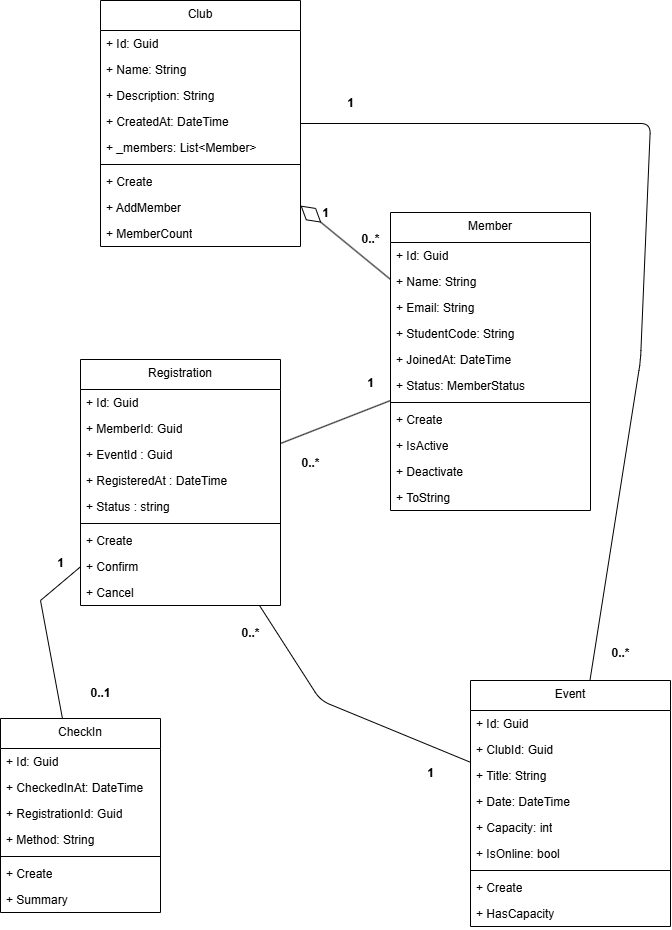

The diagram above was exported from draw.io. Its source (the exported page's mxGraphModel, read from the mxfile embedded in the PNG):
<mxGraphModel dx="1518" dy="1187" grid="1" gridSize="10" guides="1" tooltips="1" connect="1" arrows="1" fold="1" page="1" pageScale="1" pageWidth="850" pageHeight="1100" math="0" shadow="0">
  <root>
    <mxCell id="0" />
    <mxCell id="1" parent="0" />
    <mxCell id="3F2l6TLk5eEbqRjTGmWA-5" parent="1" style="swimlane;fontStyle=1;align=center;verticalAlign=top;childLayout=stackLayout;horizontal=1;startSize=30;horizontalStack=0;resizeParent=1;resizeParentMax=0;resizeLast=0;collapsible=1;marginBottom=0;whiteSpace=wrap;html=1;" value="&lt;span style=&quot;font-weight: 400;&quot;&gt;CheckIn&lt;/span&gt;" vertex="1">
      <mxGeometry height="194" width="160" x="60" y="758" as="geometry">
        <mxRectangle height="30" width="80" x="390" y="240" as="alternateBounds" />
      </mxGeometry>
    </mxCell>
    <mxCell id="3F2l6TLk5eEbqRjTGmWA-6" parent="3F2l6TLk5eEbqRjTGmWA-5" style="text;strokeColor=none;fillColor=none;align=left;verticalAlign=top;spacingLeft=4;spacingRight=4;overflow=hidden;rotatable=0;points=[[0,0.5],[1,0.5]];portConstraint=eastwest;whiteSpace=wrap;html=1;" value="+ Id: Guid" vertex="1">
      <mxGeometry height="26" width="160" y="30" as="geometry" />
    </mxCell>
    <mxCell id="3F2l6TLk5eEbqRjTGmWA-11" parent="3F2l6TLk5eEbqRjTGmWA-5" style="text;strokeColor=none;fillColor=none;align=left;verticalAlign=top;spacingLeft=4;spacingRight=4;overflow=hidden;rotatable=0;points=[[0,0.5],[1,0.5]];portConstraint=eastwest;whiteSpace=wrap;html=1;" value="+ CheckedInAt: DateTime" vertex="1">
      <mxGeometry height="26" width="160" y="56" as="geometry" />
    </mxCell>
    <mxCell id="3F2l6TLk5eEbqRjTGmWA-10" parent="3F2l6TLk5eEbqRjTGmWA-5" style="text;strokeColor=none;fillColor=none;align=left;verticalAlign=top;spacingLeft=4;spacingRight=4;overflow=hidden;rotatable=0;points=[[0,0.5],[1,0.5]];portConstraint=eastwest;whiteSpace=wrap;html=1;" value="+ RegistrationId: Guid" vertex="1">
      <mxGeometry height="26" width="160" y="82" as="geometry" />
    </mxCell>
    <mxCell id="3F2l6TLk5eEbqRjTGmWA-12" parent="3F2l6TLk5eEbqRjTGmWA-5" style="text;strokeColor=none;fillColor=none;align=left;verticalAlign=top;spacingLeft=4;spacingRight=4;overflow=hidden;rotatable=0;points=[[0,0.5],[1,0.5]];portConstraint=eastwest;whiteSpace=wrap;html=1;" value="+ Method: String" vertex="1">
      <mxGeometry height="26" width="160" y="108" as="geometry" />
    </mxCell>
    <mxCell id="3F2l6TLk5eEbqRjTGmWA-7" parent="3F2l6TLk5eEbqRjTGmWA-5" style="line;strokeWidth=1;fillColor=none;align=left;verticalAlign=middle;spacingTop=-1;spacingLeft=3;spacingRight=3;rotatable=0;labelPosition=right;points=[];portConstraint=eastwest;strokeColor=inherit;" value="" vertex="1">
      <mxGeometry height="8" width="160" y="134" as="geometry" />
    </mxCell>
    <mxCell id="3F2l6TLk5eEbqRjTGmWA-20" parent="3F2l6TLk5eEbqRjTGmWA-5" style="text;strokeColor=none;fillColor=none;align=left;verticalAlign=top;spacingLeft=4;spacingRight=4;overflow=hidden;rotatable=0;points=[[0,0.5],[1,0.5]];portConstraint=eastwest;whiteSpace=wrap;html=1;" value="+ Create" vertex="1">
      <mxGeometry height="26" width="160" y="142" as="geometry" />
    </mxCell>
    <mxCell id="3F2l6TLk5eEbqRjTGmWA-8" parent="3F2l6TLk5eEbqRjTGmWA-5" style="text;strokeColor=none;fillColor=none;align=left;verticalAlign=top;spacingLeft=4;spacingRight=4;overflow=hidden;rotatable=0;points=[[0,0.5],[1,0.5]];portConstraint=eastwest;whiteSpace=wrap;html=1;" value="+ Summary" vertex="1">
      <mxGeometry height="26" width="160" y="168" as="geometry" />
    </mxCell>
    <mxCell id="3F2l6TLk5eEbqRjTGmWA-21" parent="1" style="swimlane;fontStyle=1;align=center;verticalAlign=top;childLayout=stackLayout;horizontal=1;startSize=30;horizontalStack=0;resizeParent=1;resizeParentMax=0;resizeLast=0;collapsible=1;marginBottom=0;whiteSpace=wrap;html=1;" value="&lt;span style=&quot;font-weight: 400;&quot;&gt;Club&lt;/span&gt;" vertex="1">
      <mxGeometry height="246" width="200" x="160" y="40" as="geometry">
        <mxRectangle height="30" width="80" x="390" y="240" as="alternateBounds" />
      </mxGeometry>
    </mxCell>
    <mxCell id="3F2l6TLk5eEbqRjTGmWA-22" parent="3F2l6TLk5eEbqRjTGmWA-21" style="text;strokeColor=none;fillColor=none;align=left;verticalAlign=top;spacingLeft=4;spacingRight=4;overflow=hidden;rotatable=0;points=[[0,0.5],[1,0.5]];portConstraint=eastwest;whiteSpace=wrap;html=1;" value="+ Id: Guid" vertex="1">
      <mxGeometry height="26" width="200" y="30" as="geometry" />
    </mxCell>
    <mxCell id="3F2l6TLk5eEbqRjTGmWA-23" parent="3F2l6TLk5eEbqRjTGmWA-21" style="text;strokeColor=none;fillColor=none;align=left;verticalAlign=top;spacingLeft=4;spacingRight=4;overflow=hidden;rotatable=0;points=[[0,0.5],[1,0.5]];portConstraint=eastwest;whiteSpace=wrap;html=1;" value="+ Name: String" vertex="1">
      <mxGeometry height="26" width="200" y="56" as="geometry" />
    </mxCell>
    <mxCell id="3F2l6TLk5eEbqRjTGmWA-24" parent="3F2l6TLk5eEbqRjTGmWA-21" style="text;strokeColor=none;fillColor=none;align=left;verticalAlign=top;spacingLeft=4;spacingRight=4;overflow=hidden;rotatable=0;points=[[0,0.5],[1,0.5]];portConstraint=eastwest;whiteSpace=wrap;html=1;" value="+ Description: String" vertex="1">
      <mxGeometry height="26" width="200" y="82" as="geometry" />
    </mxCell>
    <mxCell id="3F2l6TLk5eEbqRjTGmWA-25" parent="3F2l6TLk5eEbqRjTGmWA-21" style="text;strokeColor=none;fillColor=none;align=left;verticalAlign=top;spacingLeft=4;spacingRight=4;overflow=hidden;rotatable=0;points=[[0,0.5],[1,0.5]];portConstraint=eastwest;whiteSpace=wrap;html=1;" value="+ CreatedAt: DateTime" vertex="1">
      <mxGeometry height="26" width="200" y="108" as="geometry" />
    </mxCell>
    <mxCell id="3F2l6TLk5eEbqRjTGmWA-29" parent="3F2l6TLk5eEbqRjTGmWA-21" style="text;strokeColor=none;fillColor=none;align=left;verticalAlign=top;spacingLeft=4;spacingRight=4;overflow=hidden;rotatable=0;points=[[0,0.5],[1,0.5]];portConstraint=eastwest;whiteSpace=wrap;html=1;" value="+ _members: List&amp;lt;Member&amp;gt;" vertex="1">
      <mxGeometry height="26" width="200" y="134" as="geometry" />
    </mxCell>
    <mxCell id="3F2l6TLk5eEbqRjTGmWA-26" parent="3F2l6TLk5eEbqRjTGmWA-21" style="line;strokeWidth=1;fillColor=none;align=left;verticalAlign=middle;spacingTop=-1;spacingLeft=3;spacingRight=3;rotatable=0;labelPosition=right;points=[];portConstraint=eastwest;strokeColor=inherit;" value="" vertex="1">
      <mxGeometry height="8" width="200" y="160" as="geometry" />
    </mxCell>
    <mxCell id="3F2l6TLk5eEbqRjTGmWA-27" parent="3F2l6TLk5eEbqRjTGmWA-21" style="text;strokeColor=none;fillColor=none;align=left;verticalAlign=top;spacingLeft=4;spacingRight=4;overflow=hidden;rotatable=0;points=[[0,0.5],[1,0.5]];portConstraint=eastwest;whiteSpace=wrap;html=1;" value="+ Create" vertex="1">
      <mxGeometry height="26" width="200" y="168" as="geometry" />
    </mxCell>
    <mxCell id="3F2l6TLk5eEbqRjTGmWA-30" parent="3F2l6TLk5eEbqRjTGmWA-21" style="text;strokeColor=none;fillColor=none;align=left;verticalAlign=top;spacingLeft=4;spacingRight=4;overflow=hidden;rotatable=0;points=[[0,0.5],[1,0.5]];portConstraint=eastwest;whiteSpace=wrap;html=1;" value="+ AddMember" vertex="1">
      <mxGeometry height="26" width="200" y="194" as="geometry" />
    </mxCell>
    <mxCell id="3F2l6TLk5eEbqRjTGmWA-28" parent="3F2l6TLk5eEbqRjTGmWA-21" style="text;strokeColor=none;fillColor=none;align=left;verticalAlign=top;spacingLeft=4;spacingRight=4;overflow=hidden;rotatable=0;points=[[0,0.5],[1,0.5]];portConstraint=eastwest;whiteSpace=wrap;html=1;" value="+ MemberCount" vertex="1">
      <mxGeometry height="26" width="200" y="220" as="geometry" />
    </mxCell>
    <mxCell id="3F2l6TLk5eEbqRjTGmWA-31" parent="1" style="swimlane;fontStyle=1;align=center;verticalAlign=top;childLayout=stackLayout;horizontal=1;startSize=30;horizontalStack=0;resizeParent=1;resizeParentMax=0;resizeLast=0;collapsible=1;marginBottom=0;whiteSpace=wrap;html=1;" value="&lt;span style=&quot;font-weight: 400;&quot;&gt;Member&lt;/span&gt;" vertex="1">
      <mxGeometry height="298" width="200" x="450" y="252" as="geometry">
        <mxRectangle height="30" width="80" x="390" y="240" as="alternateBounds" />
      </mxGeometry>
    </mxCell>
    <mxCell id="3F2l6TLk5eEbqRjTGmWA-32" parent="3F2l6TLk5eEbqRjTGmWA-31" style="text;strokeColor=none;fillColor=none;align=left;verticalAlign=top;spacingLeft=4;spacingRight=4;overflow=hidden;rotatable=0;points=[[0,0.5],[1,0.5]];portConstraint=eastwest;whiteSpace=wrap;html=1;" value="+ Id: Guid" vertex="1">
      <mxGeometry height="26" width="200" y="30" as="geometry" />
    </mxCell>
    <mxCell id="3F2l6TLk5eEbqRjTGmWA-33" parent="3F2l6TLk5eEbqRjTGmWA-31" style="text;strokeColor=none;fillColor=none;align=left;verticalAlign=top;spacingLeft=4;spacingRight=4;overflow=hidden;rotatable=0;points=[[0,0.5],[1,0.5]];portConstraint=eastwest;whiteSpace=wrap;html=1;" value="+ Name: String" vertex="1">
      <mxGeometry height="26" width="200" y="56" as="geometry" />
    </mxCell>
    <mxCell id="3F2l6TLk5eEbqRjTGmWA-34" parent="3F2l6TLk5eEbqRjTGmWA-31" style="text;strokeColor=none;fillColor=none;align=left;verticalAlign=top;spacingLeft=4;spacingRight=4;overflow=hidden;rotatable=0;points=[[0,0.5],[1,0.5]];portConstraint=eastwest;whiteSpace=wrap;html=1;" value="+ Email: String" vertex="1">
      <mxGeometry height="26" width="200" y="82" as="geometry" />
    </mxCell>
    <mxCell id="3F2l6TLk5eEbqRjTGmWA-35" parent="3F2l6TLk5eEbqRjTGmWA-31" style="text;strokeColor=none;fillColor=none;align=left;verticalAlign=top;spacingLeft=4;spacingRight=4;overflow=hidden;rotatable=0;points=[[0,0.5],[1,0.5]];portConstraint=eastwest;whiteSpace=wrap;html=1;" value="+ StudentCode: String" vertex="1">
      <mxGeometry height="26" width="200" y="108" as="geometry" />
    </mxCell>
    <mxCell id="3F2l6TLk5eEbqRjTGmWA-41" parent="3F2l6TLk5eEbqRjTGmWA-31" style="text;strokeColor=none;fillColor=none;align=left;verticalAlign=top;spacingLeft=4;spacingRight=4;overflow=hidden;rotatable=0;points=[[0,0.5],[1,0.5]];portConstraint=eastwest;whiteSpace=wrap;html=1;" value="+ JoinedAt: DateTime" vertex="1">
      <mxGeometry height="26" width="200" y="134" as="geometry" />
    </mxCell>
    <mxCell id="3F2l6TLk5eEbqRjTGmWA-36" parent="3F2l6TLk5eEbqRjTGmWA-31" style="text;strokeColor=none;fillColor=none;align=left;verticalAlign=top;spacingLeft=4;spacingRight=4;overflow=hidden;rotatable=0;points=[[0,0.5],[1,0.5]];portConstraint=eastwest;whiteSpace=wrap;html=1;" value="+ Status: MemberStatus" vertex="1">
      <mxGeometry height="26" width="200" y="160" as="geometry" />
    </mxCell>
    <mxCell id="3F2l6TLk5eEbqRjTGmWA-37" parent="3F2l6TLk5eEbqRjTGmWA-31" style="line;strokeWidth=1;fillColor=none;align=left;verticalAlign=middle;spacingTop=-1;spacingLeft=3;spacingRight=3;rotatable=0;labelPosition=right;points=[];portConstraint=eastwest;strokeColor=inherit;" value="" vertex="1">
      <mxGeometry height="8" width="200" y="186" as="geometry" />
    </mxCell>
    <mxCell id="3F2l6TLk5eEbqRjTGmWA-38" parent="3F2l6TLk5eEbqRjTGmWA-31" style="text;strokeColor=none;fillColor=none;align=left;verticalAlign=top;spacingLeft=4;spacingRight=4;overflow=hidden;rotatable=0;points=[[0,0.5],[1,0.5]];portConstraint=eastwest;whiteSpace=wrap;html=1;" value="+ Create" vertex="1">
      <mxGeometry height="26" width="200" y="194" as="geometry" />
    </mxCell>
    <mxCell id="3F2l6TLk5eEbqRjTGmWA-39" parent="3F2l6TLk5eEbqRjTGmWA-31" style="text;strokeColor=none;fillColor=none;align=left;verticalAlign=top;spacingLeft=4;spacingRight=4;overflow=hidden;rotatable=0;points=[[0,0.5],[1,0.5]];portConstraint=eastwest;whiteSpace=wrap;html=1;" value="+ IsActive" vertex="1">
      <mxGeometry height="26" width="200" y="220" as="geometry" />
    </mxCell>
    <mxCell id="3F2l6TLk5eEbqRjTGmWA-40" parent="3F2l6TLk5eEbqRjTGmWA-31" style="text;strokeColor=none;fillColor=none;align=left;verticalAlign=top;spacingLeft=4;spacingRight=4;overflow=hidden;rotatable=0;points=[[0,0.5],[1,0.5]];portConstraint=eastwest;whiteSpace=wrap;html=1;" value="+ Deactivate" vertex="1">
      <mxGeometry height="26" width="200" y="246" as="geometry" />
    </mxCell>
    <mxCell id="3F2l6TLk5eEbqRjTGmWA-43" parent="3F2l6TLk5eEbqRjTGmWA-31" style="text;strokeColor=none;fillColor=none;align=left;verticalAlign=top;spacingLeft=4;spacingRight=4;overflow=hidden;rotatable=0;points=[[0,0.5],[1,0.5]];portConstraint=eastwest;whiteSpace=wrap;html=1;" value="+ ToString" vertex="1">
      <mxGeometry height="26" width="200" y="272" as="geometry" />
    </mxCell>
    <mxCell id="3F2l6TLk5eEbqRjTGmWA-44" parent="1" style="swimlane;fontStyle=1;align=center;verticalAlign=top;childLayout=stackLayout;horizontal=1;startSize=30;horizontalStack=0;resizeParent=1;resizeParentMax=0;resizeLast=0;collapsible=1;marginBottom=0;whiteSpace=wrap;html=1;" value="&lt;span style=&quot;font-weight: 400;&quot;&gt;Event&lt;/span&gt;" vertex="1">
      <mxGeometry height="246" width="200" x="530" y="720" as="geometry">
        <mxRectangle height="30" width="80" x="390" y="240" as="alternateBounds" />
      </mxGeometry>
    </mxCell>
    <mxCell id="3F2l6TLk5eEbqRjTGmWA-45" parent="3F2l6TLk5eEbqRjTGmWA-44" style="text;strokeColor=none;fillColor=none;align=left;verticalAlign=top;spacingLeft=4;spacingRight=4;overflow=hidden;rotatable=0;points=[[0,0.5],[1,0.5]];portConstraint=eastwest;whiteSpace=wrap;html=1;" value="+ Id: Guid" vertex="1">
      <mxGeometry height="26" width="200" y="30" as="geometry" />
    </mxCell>
    <mxCell id="3F2l6TLk5eEbqRjTGmWA-46" parent="3F2l6TLk5eEbqRjTGmWA-44" style="text;strokeColor=none;fillColor=none;align=left;verticalAlign=top;spacingLeft=4;spacingRight=4;overflow=hidden;rotatable=0;points=[[0,0.5],[1,0.5]];portConstraint=eastwest;whiteSpace=wrap;html=1;" value="+ ClubId: Guid" vertex="1">
      <mxGeometry height="26" width="200" y="56" as="geometry" />
    </mxCell>
    <mxCell id="3F2l6TLk5eEbqRjTGmWA-47" parent="3F2l6TLk5eEbqRjTGmWA-44" style="text;strokeColor=none;fillColor=none;align=left;verticalAlign=top;spacingLeft=4;spacingRight=4;overflow=hidden;rotatable=0;points=[[0,0.5],[1,0.5]];portConstraint=eastwest;whiteSpace=wrap;html=1;" value="+ Title: String" vertex="1">
      <mxGeometry height="26" width="200" y="82" as="geometry" />
    </mxCell>
    <mxCell id="3F2l6TLk5eEbqRjTGmWA-49" parent="3F2l6TLk5eEbqRjTGmWA-44" style="text;strokeColor=none;fillColor=none;align=left;verticalAlign=top;spacingLeft=4;spacingRight=4;overflow=hidden;rotatable=0;points=[[0,0.5],[1,0.5]];portConstraint=eastwest;whiteSpace=wrap;html=1;" value="+ Date: DateTime" vertex="1">
      <mxGeometry height="26" width="200" y="108" as="geometry" />
    </mxCell>
    <mxCell id="3F2l6TLk5eEbqRjTGmWA-56" parent="3F2l6TLk5eEbqRjTGmWA-44" style="text;strokeColor=none;fillColor=none;align=left;verticalAlign=top;spacingLeft=4;spacingRight=4;overflow=hidden;rotatable=0;points=[[0,0.5],[1,0.5]];portConstraint=eastwest;whiteSpace=wrap;html=1;" value="+ Capacity: int" vertex="1">
      <mxGeometry height="26" width="200" y="134" as="geometry" />
    </mxCell>
    <mxCell id="3F2l6TLk5eEbqRjTGmWA-50" parent="3F2l6TLk5eEbqRjTGmWA-44" style="text;strokeColor=none;fillColor=none;align=left;verticalAlign=top;spacingLeft=4;spacingRight=4;overflow=hidden;rotatable=0;points=[[0,0.5],[1,0.5]];portConstraint=eastwest;whiteSpace=wrap;html=1;" value="+ IsOnline: bool" vertex="1">
      <mxGeometry height="26" width="200" y="160" as="geometry" />
    </mxCell>
    <mxCell id="3F2l6TLk5eEbqRjTGmWA-51" parent="3F2l6TLk5eEbqRjTGmWA-44" style="line;strokeWidth=1;fillColor=none;align=left;verticalAlign=middle;spacingTop=-1;spacingLeft=3;spacingRight=3;rotatable=0;labelPosition=right;points=[];portConstraint=eastwest;strokeColor=inherit;" value="" vertex="1">
      <mxGeometry height="8" width="200" y="186" as="geometry" />
    </mxCell>
    <mxCell id="3F2l6TLk5eEbqRjTGmWA-52" parent="3F2l6TLk5eEbqRjTGmWA-44" style="text;strokeColor=none;fillColor=none;align=left;verticalAlign=top;spacingLeft=4;spacingRight=4;overflow=hidden;rotatable=0;points=[[0,0.5],[1,0.5]];portConstraint=eastwest;whiteSpace=wrap;html=1;" value="+ Create" vertex="1">
      <mxGeometry height="26" width="200" y="194" as="geometry" />
    </mxCell>
    <mxCell id="3F2l6TLk5eEbqRjTGmWA-53" parent="3F2l6TLk5eEbqRjTGmWA-44" style="text;strokeColor=none;fillColor=none;align=left;verticalAlign=top;spacingLeft=4;spacingRight=4;overflow=hidden;rotatable=0;points=[[0,0.5],[1,0.5]];portConstraint=eastwest;whiteSpace=wrap;html=1;" value="+ HasCapacity" vertex="1">
      <mxGeometry height="26" width="200" y="220" as="geometry" />
    </mxCell>
    <mxCell id="3F2l6TLk5eEbqRjTGmWA-58" parent="1" style="swimlane;fontStyle=1;align=center;verticalAlign=top;childLayout=stackLayout;horizontal=1;startSize=30;horizontalStack=0;resizeParent=1;resizeParentMax=0;resizeLast=0;collapsible=1;marginBottom=0;whiteSpace=wrap;html=1;" value="&lt;span style=&quot;font-weight: 400;&quot;&gt;Registration&lt;/span&gt;" vertex="1">
      <mxGeometry height="246" width="200" x="140" y="399" as="geometry">
        <mxRectangle height="30" width="80" x="390" y="240" as="alternateBounds" />
      </mxGeometry>
    </mxCell>
    <mxCell id="3F2l6TLk5eEbqRjTGmWA-59" parent="3F2l6TLk5eEbqRjTGmWA-58" style="text;strokeColor=none;fillColor=none;align=left;verticalAlign=top;spacingLeft=4;spacingRight=4;overflow=hidden;rotatable=0;points=[[0,0.5],[1,0.5]];portConstraint=eastwest;whiteSpace=wrap;html=1;" value="+ Id: Guid" vertex="1">
      <mxGeometry height="26" width="200" y="30" as="geometry" />
    </mxCell>
    <mxCell id="3F2l6TLk5eEbqRjTGmWA-60" parent="3F2l6TLk5eEbqRjTGmWA-58" style="text;strokeColor=none;fillColor=none;align=left;verticalAlign=top;spacingLeft=4;spacingRight=4;overflow=hidden;rotatable=0;points=[[0,0.5],[1,0.5]];portConstraint=eastwest;whiteSpace=wrap;html=1;" value="+ MemberId: Guid" vertex="1">
      <mxGeometry height="26" width="200" y="56" as="geometry" />
    </mxCell>
    <mxCell id="3F2l6TLk5eEbqRjTGmWA-61" parent="3F2l6TLk5eEbqRjTGmWA-58" style="text;strokeColor=none;fillColor=none;align=left;verticalAlign=top;spacingLeft=4;spacingRight=4;overflow=hidden;rotatable=0;points=[[0,0.5],[1,0.5]];portConstraint=eastwest;whiteSpace=wrap;html=1;" value="+ EventId : Guid" vertex="1">
      <mxGeometry height="26" width="200" y="82" as="geometry" />
    </mxCell>
    <mxCell id="3F2l6TLk5eEbqRjTGmWA-62" parent="3F2l6TLk5eEbqRjTGmWA-58" style="text;strokeColor=none;fillColor=none;align=left;verticalAlign=top;spacingLeft=4;spacingRight=4;overflow=hidden;rotatable=0;points=[[0,0.5],[1,0.5]];portConstraint=eastwest;whiteSpace=wrap;html=1;" value="+ RegisteredAt : DateTime" vertex="1">
      <mxGeometry height="26" width="200" y="108" as="geometry" />
    </mxCell>
    <mxCell id="3F2l6TLk5eEbqRjTGmWA-63" parent="3F2l6TLk5eEbqRjTGmWA-58" style="text;strokeColor=none;fillColor=none;align=left;verticalAlign=top;spacingLeft=4;spacingRight=4;overflow=hidden;rotatable=0;points=[[0,0.5],[1,0.5]];portConstraint=eastwest;whiteSpace=wrap;html=1;" value="+ Status : string" vertex="1">
      <mxGeometry height="26" width="200" y="134" as="geometry" />
    </mxCell>
    <mxCell id="3F2l6TLk5eEbqRjTGmWA-65" parent="3F2l6TLk5eEbqRjTGmWA-58" style="line;strokeWidth=1;fillColor=none;align=left;verticalAlign=middle;spacingTop=-1;spacingLeft=3;spacingRight=3;rotatable=0;labelPosition=right;points=[];portConstraint=eastwest;strokeColor=inherit;" value="" vertex="1">
      <mxGeometry height="8" width="200" y="160" as="geometry" />
    </mxCell>
    <mxCell id="3F2l6TLk5eEbqRjTGmWA-66" parent="3F2l6TLk5eEbqRjTGmWA-58" style="text;strokeColor=none;fillColor=none;align=left;verticalAlign=top;spacingLeft=4;spacingRight=4;overflow=hidden;rotatable=0;points=[[0,0.5],[1,0.5]];portConstraint=eastwest;whiteSpace=wrap;html=1;" value="+ Create" vertex="1">
      <mxGeometry height="26" width="200" y="168" as="geometry" />
    </mxCell>
    <mxCell id="3F2l6TLk5eEbqRjTGmWA-67" parent="3F2l6TLk5eEbqRjTGmWA-58" style="text;strokeColor=none;fillColor=none;align=left;verticalAlign=top;spacingLeft=4;spacingRight=4;overflow=hidden;rotatable=0;points=[[0,0.5],[1,0.5]];portConstraint=eastwest;whiteSpace=wrap;html=1;" value="+ Confirm" vertex="1">
      <mxGeometry height="26" width="200" y="194" as="geometry" />
    </mxCell>
    <mxCell id="3F2l6TLk5eEbqRjTGmWA-68" parent="3F2l6TLk5eEbqRjTGmWA-58" style="text;strokeColor=none;fillColor=none;align=left;verticalAlign=top;spacingLeft=4;spacingRight=4;overflow=hidden;rotatable=0;points=[[0,0.5],[1,0.5]];portConstraint=eastwest;whiteSpace=wrap;html=1;" value="+ Cancel" vertex="1">
      <mxGeometry height="26" width="200" y="220" as="geometry" />
    </mxCell>
    <mxCell id="3F2l6TLk5eEbqRjTGmWA-69" edge="1" parent="1" source="3F2l6TLk5eEbqRjTGmWA-31" style="endArrow=diamondThin;endFill=0;endSize=24;html=1;rounded=0;" target="3F2l6TLk5eEbqRjTGmWA-21" value="">
      <mxGeometry relative="1" width="160" as="geometry">
        <mxPoint x="60" y="380" as="sourcePoint" />
        <mxPoint x="220" y="380" as="targetPoint" />
      </mxGeometry>
    </mxCell>
    <mxCell id="3F2l6TLk5eEbqRjTGmWA-70" edge="1" parent="1" source="3F2l6TLk5eEbqRjTGmWA-31" style="endArrow=none;endFill=0;endSize=12;html=1;rounded=0;" target="3F2l6TLk5eEbqRjTGmWA-58" value="">
      <mxGeometry relative="1" width="160" as="geometry">
        <mxPoint x="60" y="640" as="sourcePoint" />
        <mxPoint x="220" y="640" as="targetPoint" />
      </mxGeometry>
    </mxCell>
    <mxCell id="3F2l6TLk5eEbqRjTGmWA-71" edge="1" parent="1" source="3F2l6TLk5eEbqRjTGmWA-58" style="endArrow=none;endFill=0;endSize=12;html=1;rounded=0;" target="3F2l6TLk5eEbqRjTGmWA-5" value="">
      <mxGeometry relative="1" width="160" as="geometry">
        <Array as="points">
          <mxPoint x="100" y="640" />
        </Array>
        <mxPoint x="60" y="640" as="sourcePoint" />
        <mxPoint x="220" y="640" as="targetPoint" />
      </mxGeometry>
    </mxCell>
    <mxCell id="3F2l6TLk5eEbqRjTGmWA-72" edge="1" parent="1" source="3F2l6TLk5eEbqRjTGmWA-21" style="endArrow=none;endFill=0;html=1;rounded=1;curved=0;startArrow=none;startFill=0;" target="3F2l6TLk5eEbqRjTGmWA-44" value="">
      <mxGeometry relative="1" width="160" as="geometry">
        <Array as="points">
          <mxPoint x="710" y="163" />
          <mxPoint x="700" y="400" />
        </Array>
        <mxPoint x="60" y="640" as="sourcePoint" />
        <mxPoint x="220" y="640" as="targetPoint" />
      </mxGeometry>
    </mxCell>
    <mxCell id="3F2l6TLk5eEbqRjTGmWA-74" edge="1" parent="1" source="3F2l6TLk5eEbqRjTGmWA-44" style="endArrow=none;endFill=0;endSize=12;html=1;rounded=1;curved=0;" target="3F2l6TLk5eEbqRjTGmWA-58" value="">
      <mxGeometry relative="1" width="160" as="geometry">
        <Array as="points">
          <mxPoint x="380" y="740" />
        </Array>
        <mxPoint x="60" y="640" as="sourcePoint" />
        <mxPoint x="220" y="640" as="targetPoint" />
      </mxGeometry>
    </mxCell>
    <mxCell id="3F2l6TLk5eEbqRjTGmWA-80" parent="1" style="text;align=center;fontStyle=1;verticalAlign=middle;spacingLeft=3;spacingRight=3;strokeColor=none;rotatable=0;points=[[0,0.5],[1,0.5]];portConstraint=eastwest;html=1;" value="1" vertex="1">
      <mxGeometry height="26" width="80" x="345" y="240" as="geometry" />
    </mxCell>
    <mxCell id="3F2l6TLk5eEbqRjTGmWA-81" parent="1" style="text;align=center;fontStyle=1;verticalAlign=middle;spacingLeft=3;spacingRight=3;strokeColor=none;rotatable=0;points=[[0,0.5],[1,0.5]];portConstraint=eastwest;html=1;" value="0..*" vertex="1">
      <mxGeometry height="26" width="80" x="390" y="266" as="geometry" />
    </mxCell>
    <mxCell id="3F2l6TLk5eEbqRjTGmWA-82" parent="1" style="text;align=center;fontStyle=1;verticalAlign=middle;spacingLeft=3;spacingRight=3;strokeColor=none;rotatable=0;points=[[0,0.5],[1,0.5]];portConstraint=eastwest;html=1;" value="1" vertex="1">
      <mxGeometry height="26" width="80" x="370" y="130" as="geometry" />
    </mxCell>
    <mxCell id="3F2l6TLk5eEbqRjTGmWA-83" parent="1" style="text;align=center;fontStyle=1;verticalAlign=middle;spacingLeft=3;spacingRight=3;strokeColor=none;rotatable=0;points=[[0,0.5],[1,0.5]];portConstraint=eastwest;html=1;" value="0..*" vertex="1">
      <mxGeometry height="26" width="80" x="640" y="680" as="geometry" />
    </mxCell>
    <mxCell id="3F2l6TLk5eEbqRjTGmWA-84" parent="1" style="text;align=center;fontStyle=1;verticalAlign=middle;spacingLeft=3;spacingRight=3;strokeColor=none;rotatable=0;points=[[0,0.5],[1,0.5]];portConstraint=eastwest;html=1;" value="1" vertex="1">
      <mxGeometry height="26" width="80" x="390" y="410" as="geometry" />
    </mxCell>
    <mxCell id="3F2l6TLk5eEbqRjTGmWA-85" parent="1" style="text;align=center;fontStyle=1;verticalAlign=middle;spacingLeft=3;spacingRight=3;strokeColor=none;rotatable=0;points=[[0,0.5],[1,0.5]];portConstraint=eastwest;html=1;" value="0..*" vertex="1">
      <mxGeometry height="26" width="80" x="330" y="490" as="geometry" />
    </mxCell>
    <mxCell id="3F2l6TLk5eEbqRjTGmWA-86" parent="1" style="text;align=center;fontStyle=1;verticalAlign=middle;spacingLeft=3;spacingRight=3;strokeColor=none;rotatable=0;points=[[0,0.5],[1,0.5]];portConstraint=eastwest;html=1;" value="1" vertex="1">
      <mxGeometry height="26" width="80" x="450" y="800" as="geometry" />
    </mxCell>
    <mxCell id="3F2l6TLk5eEbqRjTGmWA-87" parent="1" style="text;align=center;fontStyle=1;verticalAlign=middle;spacingLeft=3;spacingRight=3;strokeColor=none;rotatable=0;points=[[0,0.5],[1,0.5]];portConstraint=eastwest;html=1;" value="0..*" vertex="1">
      <mxGeometry height="26" width="80" x="270" y="660" as="geometry" />
    </mxCell>
    <mxCell id="3F2l6TLk5eEbqRjTGmWA-88" parent="1" style="text;align=center;fontStyle=1;verticalAlign=middle;spacingLeft=3;spacingRight=3;strokeColor=none;rotatable=0;points=[[0,0.5],[1,0.5]];portConstraint=eastwest;html=1;" value="1" vertex="1">
      <mxGeometry height="26" width="80" x="80" y="590" as="geometry" />
    </mxCell>
    <mxCell id="3F2l6TLk5eEbqRjTGmWA-89" parent="1" style="text;align=center;fontStyle=1;verticalAlign=middle;spacingLeft=3;spacingRight=3;strokeColor=none;rotatable=0;points=[[0,0.5],[1,0.5]];portConstraint=eastwest;html=1;" value="0..1" vertex="1">
      <mxGeometry height="26" width="80" x="120" y="720" as="geometry" />
    </mxCell>
  </root>
</mxGraphModel>